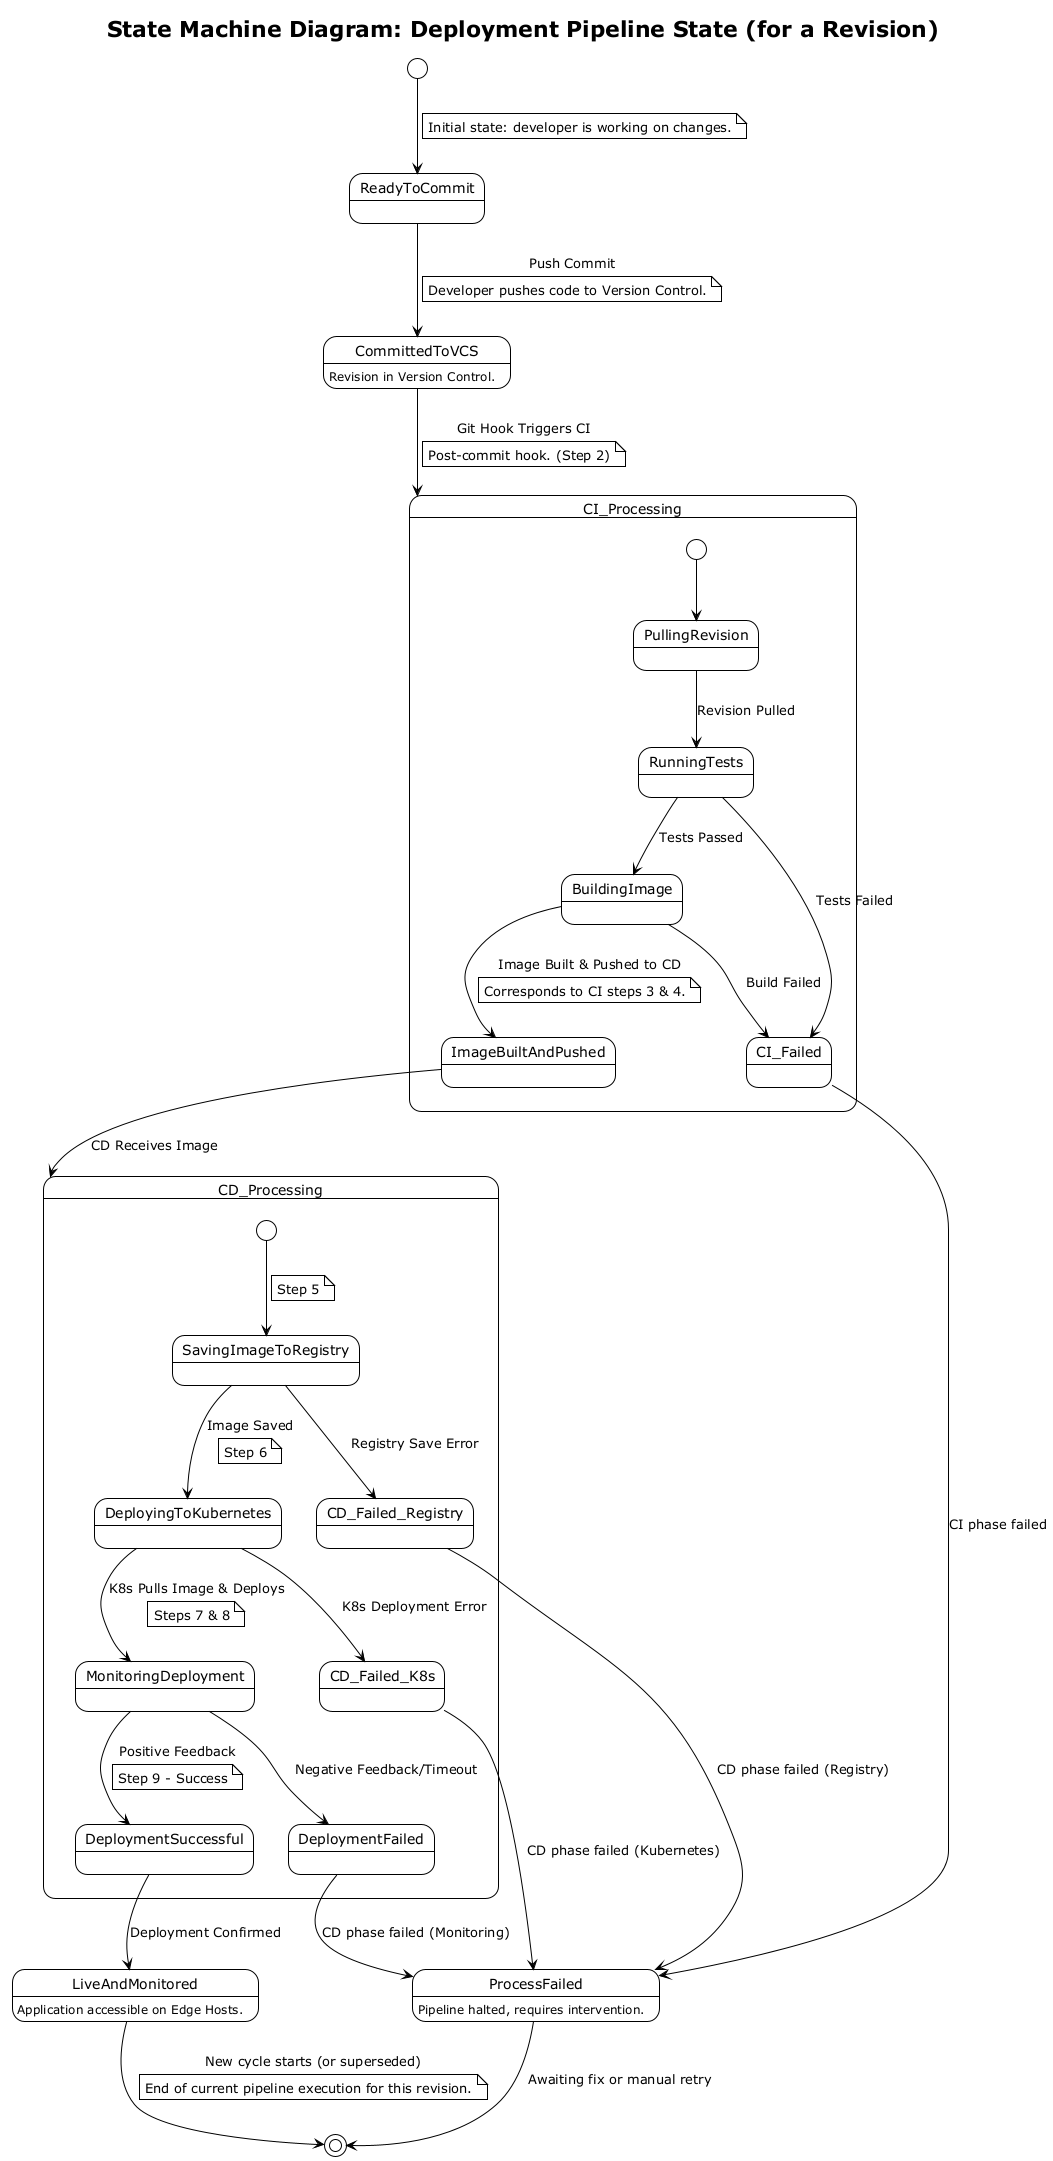

The diagram above was rendered by PlantUML. Its source (embedded in the PNG):
@startuml
!theme plain
title State Machine Diagram: Deployment Pipeline State (for a Revision)

[*] --> ReadyToCommit
note on link: Initial state: developer is working on changes.

ReadyToCommit --> CommittedToVCS : Push Commit
  note on link: Developer pushes code to Version Control.
CommittedToVCS : Revision in Version Control.

CommittedToVCS --> CI_Processing : Git Hook Triggers CI
  note on link: Post-commit hook. (Step 2)
state CI_Processing {
  [*] --> PullingRevision
  PullingRevision --> RunningTests : Revision Pulled
  RunningTests --> BuildingImage : Tests Passed
  BuildingImage --> ImageBuiltAndPushed : Image Built & Pushed to CD
    note on link: Corresponds to CI steps 3 & 4.
  RunningTests --> CI_Failed : Tests Failed
  BuildingImage --> CI_Failed : Build Failed
}

ImageBuiltAndPushed --> CD_Processing : CD Receives Image
state CD_Processing {
  [*] --> SavingImageToRegistry
    note on link: Step 5
  SavingImageToRegistry --> DeployingToKubernetes : Image Saved
    note on link: Step 6
  DeployingToKubernetes --> MonitoringDeployment : K8s Pulls Image & Deploys
    note on link: Steps 7 & 8
  MonitoringDeployment --> DeploymentSuccessful : Positive Feedback
    note on link: Step 9 - Success
  MonitoringDeployment --> DeploymentFailed : Negative Feedback/Timeout
  SavingImageToRegistry --> CD_Failed_Registry : Registry Save Error
  DeployingToKubernetes --> CD_Failed_K8s : K8s Deployment Error
}

DeploymentSuccessful --> LiveAndMonitored : Deployment Confirmed
LiveAndMonitored : Application accessible on Edge Hosts.
LiveAndMonitored --> [*] : New cycle starts (or superseded)
  note on link: End of current pipeline execution for this revision.

CI_Failed --> ProcessFailed : CI phase failed
CD_Failed_Registry --> ProcessFailed : CD phase failed (Registry)
CD_Failed_K8s --> ProcessFailed : CD phase failed (Kubernetes)
DeploymentFailed --> ProcessFailed : CD phase failed (Monitoring)
ProcessFailed : Pipeline halted, requires intervention.
ProcessFailed --> [*] : Awaiting fix or manual retry

@enduml